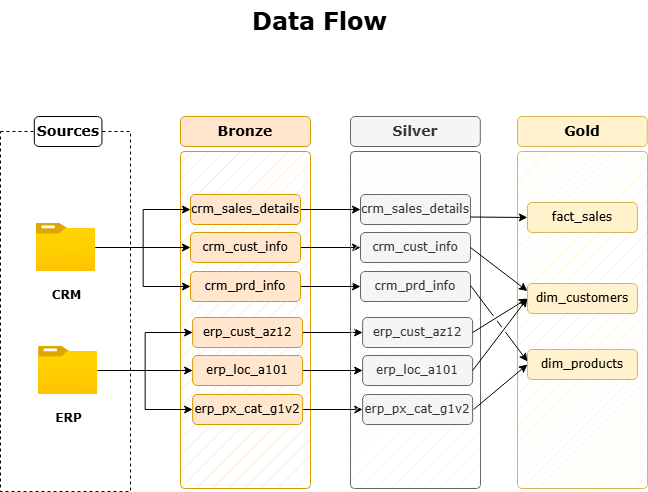

The diagram above was exported from draw.io. Its source (the exported page's mxGraphModel, read from the mxfile embedded in the PNG):
<mxGraphModel dx="1243" dy="897" grid="0" gridSize="10" guides="1" tooltips="1" connect="1" arrows="1" fold="1" page="1" pageScale="1" pageWidth="1100" pageHeight="850" math="0" shadow="0">
  <root>
    <mxCell id="0" />
    <mxCell id="1" parent="0" />
    <mxCell id="26R0m5njQZ_JrW8Eg1Lq-1" parent="1" style="text;html=1;whiteSpace=wrap;overflow=hidden;rounded=0;" value="&lt;h1 style=&quot;margin-top: 0px;&quot;&gt;&lt;font face=&quot;Verdana&quot;&gt;Data Flow&amp;nbsp;&lt;/font&gt;&lt;/h1&gt;" vertex="1">
      <mxGeometry height="40" width="146" x="477" y="88" as="geometry" />
    </mxCell>
    <mxCell id="26R0m5njQZ_JrW8Eg1Lq-2" parent="1" style="rounded=0;whiteSpace=wrap;html=1;fillColor=none;dashed=1;" value="" vertex="1">
      <mxGeometry height="360" width="130" x="227" y="219" as="geometry" />
    </mxCell>
    <mxCell id="26R0m5njQZ_JrW8Eg1Lq-4" parent="1" style="text;html=1;whiteSpace=wrap;strokeColor=#000000;fillColor=default;align=center;verticalAlign=middle;rounded=1;" value="&lt;font face=&quot;Verdana&quot; style=&quot;font-size: 14px;&quot;&gt;&lt;b style=&quot;&quot;&gt;Sources&lt;/b&gt;&lt;/font&gt;" vertex="1">
      <mxGeometry height="30" width="67.63" x="260.82" y="204" as="geometry" />
    </mxCell>
    <mxCell id="26R0m5njQZ_JrW8Eg1Lq-5" parent="1" style="rounded=1;whiteSpace=wrap;html=1;fillColor=#ffe6cc;strokeColor=#d79b00;arcSize=3;fillStyle=hatch;" value="" vertex="1">
      <mxGeometry height="337" width="130" x="407" y="239" as="geometry" />
    </mxCell>
    <mxCell id="26R0m5njQZ_JrW8Eg1Lq-6" parent="1" style="text;html=1;whiteSpace=wrap;strokeColor=#d79b00;fillColor=#ffe6cc;align=center;verticalAlign=middle;rounded=1;" value="&lt;font face=&quot;Verdana&quot; style=&quot;font-size: 14px;&quot;&gt;&lt;b style=&quot;&quot;&gt;Bronze&lt;/b&gt;&lt;/font&gt;" vertex="1">
      <mxGeometry height="30" width="130" x="407" y="204" as="geometry" />
    </mxCell>
    <mxCell id="26R0m5njQZ_JrW8Eg1Lq-18" edge="1" parent="1" source="26R0m5njQZ_JrW8Eg1Lq-8" style="edgeStyle=orthogonalEdgeStyle;rounded=0;orthogonalLoop=1;jettySize=auto;html=1;entryX=0;entryY=0.5;entryDx=0;entryDy=0;fontFamily=Helvetica;fontSize=12;fontColor=default;" target="26R0m5njQZ_JrW8Eg1Lq-12">
      <mxGeometry relative="1" as="geometry" />
    </mxCell>
    <mxCell id="26R0m5njQZ_JrW8Eg1Lq-20" edge="1" parent="1" source="26R0m5njQZ_JrW8Eg1Lq-8" style="edgeStyle=orthogonalEdgeStyle;rounded=0;orthogonalLoop=1;jettySize=auto;html=1;entryX=0;entryY=0.5;entryDx=0;entryDy=0;fontFamily=Helvetica;fontSize=12;fontColor=default;" target="26R0m5njQZ_JrW8Eg1Lq-13">
      <mxGeometry relative="1" as="geometry" />
    </mxCell>
    <mxCell id="26R0m5njQZ_JrW8Eg1Lq-21" edge="1" parent="1" source="26R0m5njQZ_JrW8Eg1Lq-8" style="edgeStyle=orthogonalEdgeStyle;rounded=0;orthogonalLoop=1;jettySize=auto;html=1;fontFamily=Helvetica;fontSize=12;fontColor=default;" target="26R0m5njQZ_JrW8Eg1Lq-14">
      <mxGeometry relative="1" as="geometry" />
    </mxCell>
    <mxCell id="26R0m5njQZ_JrW8Eg1Lq-8" parent="1" style="image;aspect=fixed;html=1;points=[];align=center;fontSize=12;image=img/lib/azure2/general/Folder_Blank.svg;rounded=0;verticalAlign=middle;fontFamily=Helvetica;fontColor=default;fillColor=default;gradientColor=none;" value="&lt;font face=&quot;Verdana&quot;&gt;&lt;b&gt;CRM&lt;/b&gt;&lt;/font&gt;" vertex="1">
      <mxGeometry height="48.1" width="59.27" x="262.87" y="310.9" as="geometry" />
    </mxCell>
    <mxCell id="ov4exLbrhC_Pik-bnWe6-11" edge="1" parent="1" source="26R0m5njQZ_JrW8Eg1Lq-12" style="edgeStyle=orthogonalEdgeStyle;rounded=0;orthogonalLoop=1;jettySize=auto;html=1;entryX=0;entryY=0.5;entryDx=0;entryDy=0;" target="ov4exLbrhC_Pik-bnWe6-3">
      <mxGeometry relative="1" as="geometry" />
    </mxCell>
    <mxCell id="26R0m5njQZ_JrW8Eg1Lq-12" parent="1" style="text;html=1;whiteSpace=wrap;strokeColor=#d79b00;fillColor=#ffe6cc;align=center;verticalAlign=middle;rounded=1;" value="&lt;font face=&quot;Verdana&quot;&gt;crm_prd_info&lt;/font&gt;" vertex="1">
      <mxGeometry height="30" width="110" x="417" y="359" as="geometry" />
    </mxCell>
    <mxCell id="ov4exLbrhC_Pik-bnWe6-10" edge="1" parent="1" source="26R0m5njQZ_JrW8Eg1Lq-13" style="edgeStyle=orthogonalEdgeStyle;rounded=0;orthogonalLoop=1;jettySize=auto;html=1;exitX=1;exitY=0.5;exitDx=0;exitDy=0;entryX=0;entryY=0.5;entryDx=0;entryDy=0;" target="ov4exLbrhC_Pik-bnWe6-4">
      <mxGeometry relative="1" as="geometry" />
    </mxCell>
    <mxCell id="26R0m5njQZ_JrW8Eg1Lq-13" parent="1" style="text;html=1;whiteSpace=wrap;strokeColor=#d79b00;fillColor=#ffe6cc;align=center;verticalAlign=middle;rounded=1;" value="&lt;font face=&quot;Verdana&quot;&gt;crm_cust_info&lt;/font&gt;" vertex="1">
      <mxGeometry height="30" width="110" x="417" y="320" as="geometry" />
    </mxCell>
    <mxCell id="ov4exLbrhC_Pik-bnWe6-9" edge="1" parent="1" source="26R0m5njQZ_JrW8Eg1Lq-14" style="edgeStyle=orthogonalEdgeStyle;rounded=0;orthogonalLoop=1;jettySize=auto;html=1;entryX=0;entryY=0.5;entryDx=0;entryDy=0;" target="ov4exLbrhC_Pik-bnWe6-5">
      <mxGeometry relative="1" as="geometry" />
    </mxCell>
    <mxCell id="26R0m5njQZ_JrW8Eg1Lq-14" parent="1" style="text;html=1;whiteSpace=wrap;strokeColor=#d79b00;fillColor=#ffe6cc;align=center;verticalAlign=middle;rounded=1;" value="&lt;font face=&quot;Verdana&quot;&gt;crm_sales_details&lt;/font&gt;" vertex="1">
      <mxGeometry height="30" width="110" x="417" y="282" as="geometry" />
    </mxCell>
    <mxCell id="26R0m5njQZ_JrW8Eg1Lq-29" edge="1" parent="1" source="26R0m5njQZ_JrW8Eg1Lq-22" style="edgeStyle=orthogonalEdgeStyle;rounded=0;orthogonalLoop=1;jettySize=auto;html=1;fontFamily=Helvetica;fontSize=12;fontColor=default;" target="26R0m5njQZ_JrW8Eg1Lq-25">
      <mxGeometry relative="1" as="geometry" />
    </mxCell>
    <mxCell id="26R0m5njQZ_JrW8Eg1Lq-30" edge="1" parent="1" source="26R0m5njQZ_JrW8Eg1Lq-22" style="edgeStyle=orthogonalEdgeStyle;rounded=0;orthogonalLoop=1;jettySize=auto;html=1;entryX=0;entryY=0.5;entryDx=0;entryDy=0;fontFamily=Helvetica;fontSize=12;fontColor=default;" target="26R0m5njQZ_JrW8Eg1Lq-24">
      <mxGeometry relative="1" as="geometry" />
    </mxCell>
    <mxCell id="26R0m5njQZ_JrW8Eg1Lq-31" edge="1" parent="1" source="26R0m5njQZ_JrW8Eg1Lq-22" style="edgeStyle=orthogonalEdgeStyle;rounded=0;orthogonalLoop=1;jettySize=auto;html=1;entryX=0;entryY=0.5;entryDx=0;entryDy=0;fontFamily=Helvetica;fontSize=12;fontColor=default;" target="26R0m5njQZ_JrW8Eg1Lq-23">
      <mxGeometry relative="1" as="geometry" />
    </mxCell>
    <mxCell id="26R0m5njQZ_JrW8Eg1Lq-22" parent="1" style="image;aspect=fixed;html=1;points=[];align=center;fontSize=12;image=img/lib/azure2/general/Folder_Blank.svg;rounded=0;verticalAlign=middle;fontFamily=Helvetica;fontColor=default;fillColor=default;gradientColor=none;" value="&lt;font face=&quot;Verdana&quot;&gt;&lt;b&gt;ERP&lt;/b&gt;&lt;/font&gt;" vertex="1">
      <mxGeometry height="48.1" width="59.27" x="265" y="433.9" as="geometry" />
    </mxCell>
    <mxCell id="ov4exLbrhC_Pik-bnWe6-14" edge="1" parent="1" source="26R0m5njQZ_JrW8Eg1Lq-23" style="edgeStyle=orthogonalEdgeStyle;rounded=0;orthogonalLoop=1;jettySize=auto;html=1;exitX=1;exitY=0.5;exitDx=0;exitDy=0;entryX=0;entryY=0.5;entryDx=0;entryDy=0;" target="ov4exLbrhC_Pik-bnWe6-6">
      <mxGeometry relative="1" as="geometry" />
    </mxCell>
    <mxCell id="26R0m5njQZ_JrW8Eg1Lq-23" parent="1" style="text;html=1;whiteSpace=wrap;strokeColor=#d79b00;fillColor=#ffe6cc;align=center;verticalAlign=middle;rounded=1;" value="&lt;font face=&quot;Verdana&quot;&gt;erp_px_cat_g1v2&lt;/font&gt;" vertex="1">
      <mxGeometry height="30" width="110" x="419.13" y="482" as="geometry" />
    </mxCell>
    <mxCell id="ov4exLbrhC_Pik-bnWe6-13" edge="1" parent="1" source="26R0m5njQZ_JrW8Eg1Lq-24" style="edgeStyle=orthogonalEdgeStyle;rounded=0;orthogonalLoop=1;jettySize=auto;html=1;exitX=1;exitY=0.5;exitDx=0;exitDy=0;entryX=0;entryY=0.5;entryDx=0;entryDy=0;" target="ov4exLbrhC_Pik-bnWe6-7">
      <mxGeometry relative="1" as="geometry" />
    </mxCell>
    <mxCell id="26R0m5njQZ_JrW8Eg1Lq-24" parent="1" style="text;html=1;whiteSpace=wrap;strokeColor=#d79b00;fillColor=#ffe6cc;align=center;verticalAlign=middle;rounded=1;" value="&lt;font face=&quot;Verdana&quot;&gt;erp_loc_a101&lt;/font&gt;" vertex="1">
      <mxGeometry height="30" width="110" x="419.13" y="443" as="geometry" />
    </mxCell>
    <mxCell id="ov4exLbrhC_Pik-bnWe6-12" edge="1" parent="1" source="26R0m5njQZ_JrW8Eg1Lq-25" style="edgeStyle=orthogonalEdgeStyle;rounded=0;orthogonalLoop=1;jettySize=auto;html=1;exitX=1;exitY=0.5;exitDx=0;exitDy=0;entryX=0;entryY=0.5;entryDx=0;entryDy=0;" target="ov4exLbrhC_Pik-bnWe6-8">
      <mxGeometry relative="1" as="geometry" />
    </mxCell>
    <mxCell id="26R0m5njQZ_JrW8Eg1Lq-25" parent="1" style="text;html=1;whiteSpace=wrap;strokeColor=#d79b00;fillColor=#ffe6cc;align=center;verticalAlign=middle;rounded=1;" value="&lt;font face=&quot;Verdana&quot;&gt;erp_cust_az12&lt;/font&gt;" vertex="1">
      <mxGeometry height="30" width="110" x="419.13" y="405" as="geometry" />
    </mxCell>
    <mxCell id="ov4exLbrhC_Pik-bnWe6-1" parent="1" style="rounded=1;whiteSpace=wrap;html=1;fillColor=#f5f5f5;strokeColor=#666666;fontColor=#333333;arcSize=3;fillStyle=hatch;" value="" vertex="1">
      <mxGeometry height="337" width="130" x="577" y="239" as="geometry" />
    </mxCell>
    <mxCell id="ov4exLbrhC_Pik-bnWe6-2" parent="1" style="text;html=1;whiteSpace=wrap;strokeColor=#666666;fillColor=#f5f5f5;align=center;verticalAlign=middle;rounded=1;fontColor=#333333;" value="&lt;font face=&quot;Verdana&quot; style=&quot;font-size: 14px;&quot;&gt;&lt;b style=&quot;&quot;&gt;Silver&lt;/b&gt;&lt;/font&gt;" vertex="1">
      <mxGeometry height="30" width="129.8" x="577" y="204" as="geometry" />
    </mxCell>
    <mxCell id="ov4exLbrhC_Pik-bnWe6-3" parent="1" style="text;html=1;whiteSpace=wrap;strokeColor=#666666;fillColor=#f5f5f5;align=center;verticalAlign=middle;rounded=1;fontColor=#333333;" value="&lt;font face=&quot;Verdana&quot;&gt;crm_prd_info&lt;/font&gt;" vertex="1">
      <mxGeometry height="30" width="110" x="587" y="359" as="geometry" />
    </mxCell>
    <mxCell id="ov4exLbrhC_Pik-bnWe6-4" parent="1" style="text;html=1;whiteSpace=wrap;strokeColor=#666666;fillColor=#f5f5f5;align=center;verticalAlign=middle;rounded=1;fontColor=#333333;" value="&lt;font face=&quot;Verdana&quot;&gt;crm_cust_info&lt;/font&gt;" vertex="1">
      <mxGeometry height="30" width="110" x="587" y="320" as="geometry" />
    </mxCell>
    <mxCell id="ov4exLbrhC_Pik-bnWe6-5" parent="1" style="text;html=1;whiteSpace=wrap;strokeColor=#666666;fillColor=#f5f5f5;align=center;verticalAlign=middle;rounded=1;fontColor=#333333;" value="&lt;font face=&quot;Verdana&quot;&gt;crm_sales_details&lt;/font&gt;" vertex="1">
      <mxGeometry height="30" width="110" x="587" y="282" as="geometry" />
    </mxCell>
    <mxCell id="ov4exLbrhC_Pik-bnWe6-6" parent="1" style="text;html=1;whiteSpace=wrap;strokeColor=#666666;fillColor=#f5f5f5;align=center;verticalAlign=middle;rounded=1;fontColor=#333333;" value="&lt;font face=&quot;Verdana&quot;&gt;erp_px_cat_g1v2&lt;/font&gt;" vertex="1">
      <mxGeometry height="30" width="110" x="589.13" y="482" as="geometry" />
    </mxCell>
    <mxCell id="ov4exLbrhC_Pik-bnWe6-7" parent="1" style="text;html=1;whiteSpace=wrap;strokeColor=#666666;fillColor=#f5f5f5;align=center;verticalAlign=middle;rounded=1;fontColor=#333333;" value="&lt;font face=&quot;Verdana&quot;&gt;erp_loc_a101&lt;/font&gt;" vertex="1">
      <mxGeometry height="30" width="110" x="589.13" y="443" as="geometry" />
    </mxCell>
    <mxCell id="ov4exLbrhC_Pik-bnWe6-8" parent="1" style="text;html=1;whiteSpace=wrap;strokeColor=#666666;fillColor=#f5f5f5;align=center;verticalAlign=middle;rounded=1;fontColor=#333333;" value="&lt;font face=&quot;Verdana&quot;&gt;erp_cust_az12&lt;/font&gt;" vertex="1">
      <mxGeometry height="30" width="110" x="589.13" y="405" as="geometry" />
    </mxCell>
    <mxCell id="qbxPPxFs_dUNzHvxQ3kU-1" parent="1" style="rounded=1;whiteSpace=wrap;html=1;fillColor=#fff2cc;strokeColor=#d6b656;arcSize=3;fillStyle=hatch;" value="" vertex="1">
      <mxGeometry height="337" width="130" x="744" y="239" as="geometry" />
    </mxCell>
    <mxCell id="qbxPPxFs_dUNzHvxQ3kU-2" parent="1" style="text;html=1;whiteSpace=wrap;strokeColor=#d6b656;fillColor=#fff2cc;align=center;verticalAlign=middle;rounded=1;" value="&lt;font face=&quot;Verdana&quot; style=&quot;font-size: 14px;&quot;&gt;&lt;b style=&quot;&quot;&gt;Gold&lt;/b&gt;&lt;/font&gt;" vertex="1">
      <mxGeometry height="30" width="129.8" x="744" y="204" as="geometry" />
    </mxCell>
    <mxCell id="qbxPPxFs_dUNzHvxQ3kU-3" parent="1" style="text;html=1;whiteSpace=wrap;strokeColor=#d6b656;fillColor=#fff2cc;align=center;verticalAlign=middle;rounded=1;" value="&lt;font face=&quot;Verdana&quot;&gt;dim_products&lt;/font&gt;" vertex="1">
      <mxGeometry height="30" width="110" x="753.9" y="437" as="geometry" />
    </mxCell>
    <mxCell id="qbxPPxFs_dUNzHvxQ3kU-4" parent="1" style="text;html=1;whiteSpace=wrap;strokeColor=#d6b656;fillColor=#fff2cc;align=center;verticalAlign=middle;rounded=1;" value="&lt;font face=&quot;Verdana&quot;&gt;dim_customers&lt;/font&gt;" vertex="1">
      <mxGeometry height="30" width="110" x="753.9" y="371" as="geometry" />
    </mxCell>
    <mxCell id="qbxPPxFs_dUNzHvxQ3kU-5" parent="1" style="text;html=1;whiteSpace=wrap;strokeColor=#d6b656;fillColor=#fff2cc;align=center;verticalAlign=middle;rounded=1;" value="&lt;font face=&quot;Verdana&quot;&gt;fact_sales&lt;/font&gt;" vertex="1">
      <mxGeometry height="30" width="110" x="753.9" y="290" as="geometry" />
    </mxCell>
    <mxCell id="qbxPPxFs_dUNzHvxQ3kU-9" edge="1" parent="1" source="ov4exLbrhC_Pik-bnWe6-5" style="endArrow=classic;html=1;rounded=0;exitX=1;exitY=0.75;exitDx=0;exitDy=0;entryX=0;entryY=0.5;entryDx=0;entryDy=0;" target="qbxPPxFs_dUNzHvxQ3kU-5" value="">
      <mxGeometry height="50" relative="1" width="50" as="geometry">
        <mxPoint x="707" y="359" as="sourcePoint" />
        <mxPoint x="744" y="305" as="targetPoint" />
      </mxGeometry>
    </mxCell>
    <mxCell id="qbxPPxFs_dUNzHvxQ3kU-18" edge="1" parent="1" style="endArrow=classic;html=1;rounded=0;exitX=1;exitY=0.75;exitDx=0;exitDy=0;entryX=0;entryY=0.25;entryDx=0;entryDy=0;jumpStyle=gap;" target="qbxPPxFs_dUNzHvxQ3kU-4" value="">
      <mxGeometry height="50" relative="1" width="50" as="geometry">
        <mxPoint x="697" y="335" as="sourcePoint" />
        <mxPoint x="757" y="335" as="targetPoint" />
      </mxGeometry>
    </mxCell>
    <mxCell id="qbxPPxFs_dUNzHvxQ3kU-19" edge="1" parent="1" source="ov4exLbrhC_Pik-bnWe6-8" style="endArrow=classic;html=1;rounded=0;exitX=1;exitY=0.5;exitDx=0;exitDy=0;entryX=0;entryY=0.5;entryDx=0;entryDy=0;jumpStyle=gap;" target="qbxPPxFs_dUNzHvxQ3kU-4" value="">
      <mxGeometry height="50" relative="1" width="50" as="geometry">
        <mxPoint x="697" y="419" as="sourcePoint" />
        <mxPoint x="757" y="419" as="targetPoint" />
      </mxGeometry>
    </mxCell>
    <mxCell id="qbxPPxFs_dUNzHvxQ3kU-20" edge="1" parent="1" source="ov4exLbrhC_Pik-bnWe6-7" style="endArrow=classic;html=1;rounded=0;exitX=1;exitY=0.5;exitDx=0;exitDy=0;jumpStyle=gap;entryX=0;entryY=0.5;entryDx=0;entryDy=0;" target="qbxPPxFs_dUNzHvxQ3kU-4" value="">
      <mxGeometry height="50" relative="1" width="50" as="geometry">
        <mxPoint x="697" y="459" as="sourcePoint" />
        <mxPoint x="757" y="389" as="targetPoint" />
      </mxGeometry>
    </mxCell>
    <mxCell id="qbxPPxFs_dUNzHvxQ3kU-21" edge="1" parent="1" style="endArrow=classic;html=1;rounded=0;exitX=1;exitY=0.75;exitDx=0;exitDy=0;entryX=0.077;entryY=0.623;entryDx=0;entryDy=0;entryPerimeter=0;jumpStyle=gap;" target="qbxPPxFs_dUNzHvxQ3kU-1" value="">
      <mxGeometry height="50" relative="1" width="50" as="geometry">
        <mxPoint x="697" y="373" as="sourcePoint" />
        <mxPoint x="757" y="373" as="targetPoint" />
      </mxGeometry>
    </mxCell>
    <mxCell id="qbxPPxFs_dUNzHvxQ3kU-22" edge="1" parent="1" style="endArrow=classic;html=1;rounded=0;exitX=1;exitY=0.75;exitDx=0;exitDy=0;entryX=0;entryY=0.5;entryDx=0;entryDy=0;jumpStyle=gap;" target="qbxPPxFs_dUNzHvxQ3kU-3" value="">
      <mxGeometry height="50" relative="1" width="50" as="geometry">
        <mxPoint x="700" y="497" as="sourcePoint" />
        <mxPoint x="760" y="497" as="targetPoint" />
      </mxGeometry>
    </mxCell>
  </root>
</mxGraphModel>